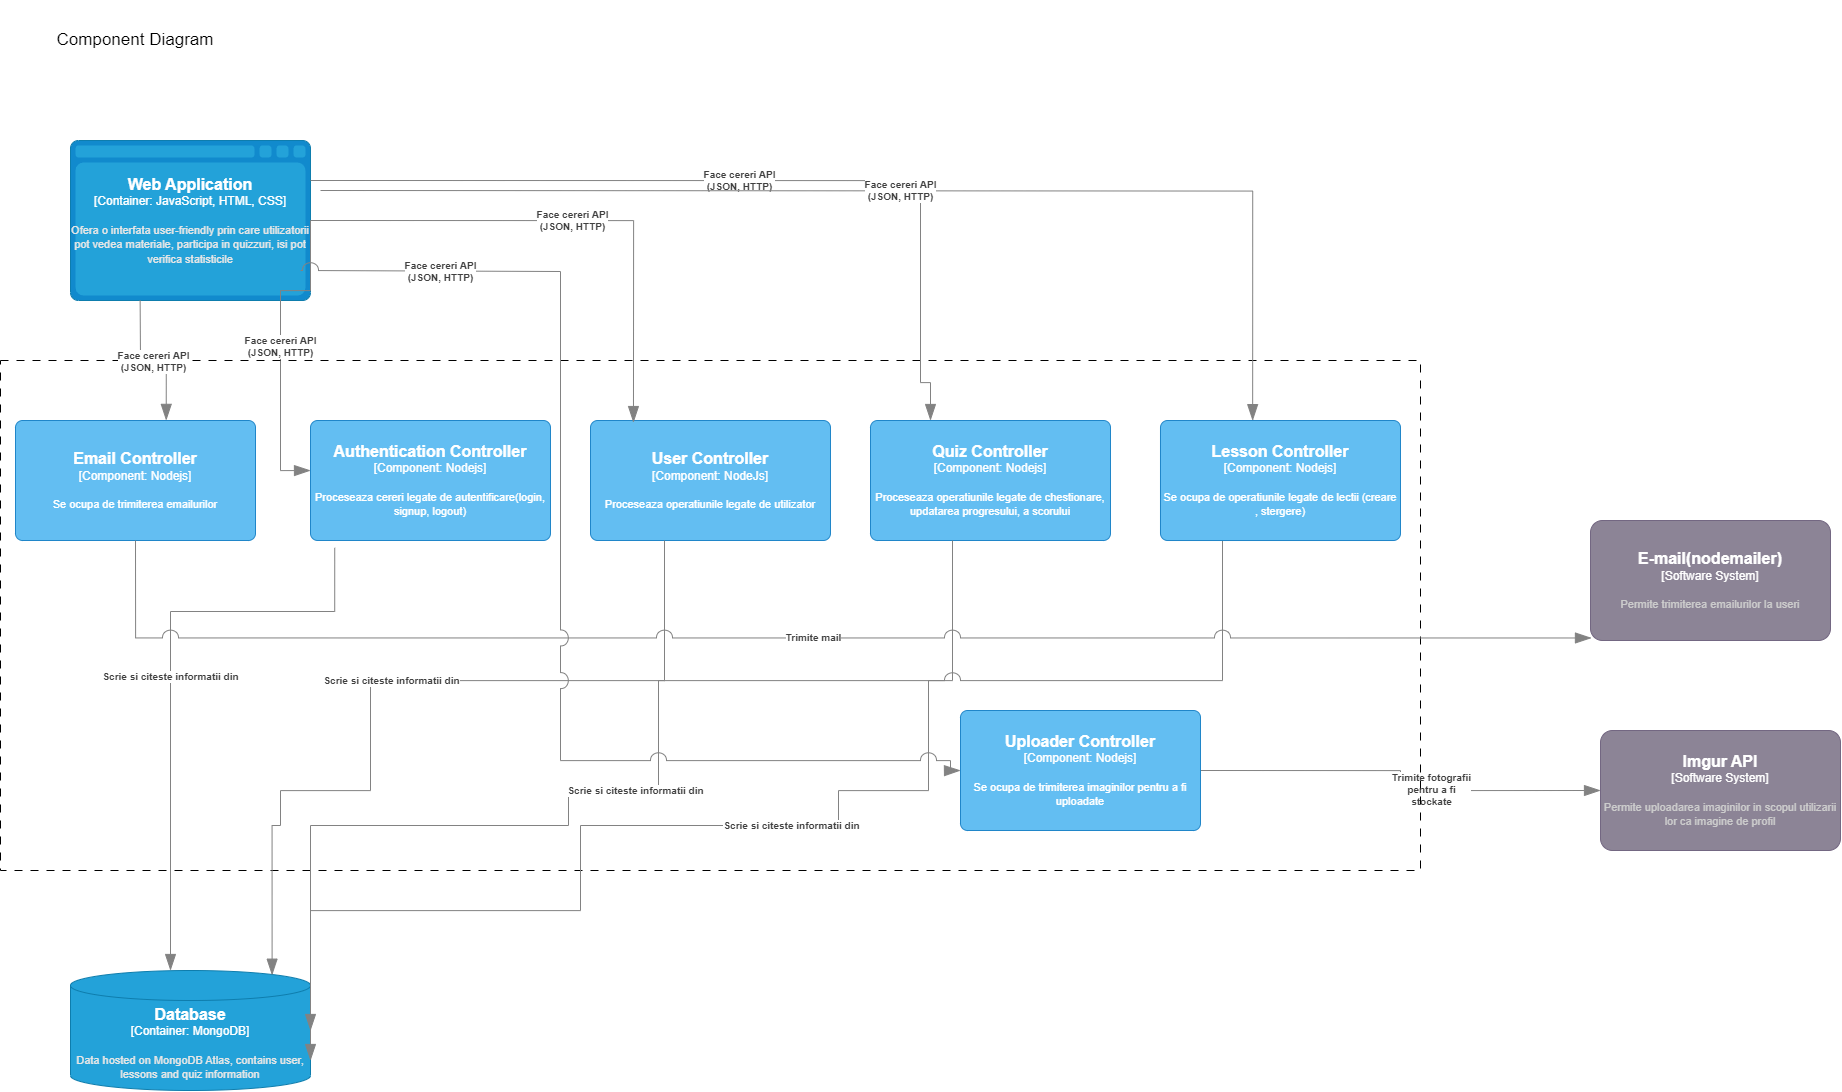

The diagram above was exported from draw.io. Its source (the exported page's mxGraphModel, read from the mxfile embedded in the PNG):
<mxGraphModel dx="3336" dy="1769" grid="1" gridSize="10" guides="1" tooltips="1" connect="1" arrows="1" fold="1" page="1" pageScale="1" pageWidth="850" pageHeight="1100" math="0" shadow="0">
  <root>
    <mxCell id="0" />
    <mxCell id="1" parent="0" />
    <mxCell id="l93iREo62v992x5ZNzQd-2" value="Component Diagram" style="text;strokeColor=none;align=center;fillColor=none;html=1;verticalAlign=middle;whiteSpace=wrap;rounded=0;fontSize=17;" vertex="1" parent="1">
      <mxGeometry x="180" y="30" width="190" height="80" as="geometry" />
    </mxCell>
    <object placeholders="1" c4Name="Imgur API" c4Type="Software System" c4Description="Permite uploadarea imaginilor in scopul utilizarii lor ca imagine de profil" label="&lt;font style=&quot;font-size: 16px&quot;&gt;&lt;b&gt;%c4Name%&lt;/b&gt;&lt;/font&gt;&lt;div&gt;[%c4Type%]&lt;/div&gt;&lt;br&gt;&lt;div&gt;&lt;font style=&quot;font-size: 11px&quot;&gt;&lt;font color=&quot;#cccccc&quot;&gt;%c4Description%&lt;/font&gt;&lt;/div&gt;" id="l93iREo62v992x5ZNzQd-9">
      <mxCell style="rounded=1;whiteSpace=wrap;html=1;labelBackgroundColor=none;fillColor=#8C8496;fontColor=#ffffff;align=center;arcSize=10;strokeColor=#736782;metaEdit=1;resizable=0;points=[[0.25,0,0],[0.5,0,0],[0.75,0,0],[1,0.25,0],[1,0.5,0],[1,0.75,0],[0.75,1,0],[0.5,1,0],[0.25,1,0],[0,0.75,0],[0,0.5,0],[0,0.25,0]];" vertex="1" parent="1">
        <mxGeometry x="1740" y="760" width="240" height="120" as="geometry" />
      </mxCell>
    </object>
    <object placeholders="1" c4Name="E-mail(nodemailer)" c4Type="Software System" c4Description="Permite trimiterea emailurilor la useri" label="&lt;font style=&quot;font-size: 16px&quot;&gt;&lt;b&gt;%c4Name%&lt;/b&gt;&lt;/font&gt;&lt;div&gt;[%c4Type%]&lt;/div&gt;&lt;br&gt;&lt;div&gt;&lt;font style=&quot;font-size: 11px&quot;&gt;&lt;font color=&quot;#cccccc&quot;&gt;%c4Description%&lt;/font&gt;&lt;/div&gt;" id="l93iREo62v992x5ZNzQd-14">
      <mxCell style="rounded=1;whiteSpace=wrap;html=1;labelBackgroundColor=none;fillColor=#8C8496;fontColor=#ffffff;align=center;arcSize=10;strokeColor=#736782;metaEdit=1;resizable=0;points=[[0.25,0,0],[0.5,0,0],[0.75,0,0],[1,0.25,0],[1,0.5,0],[1,0.75,0],[0.75,1,0],[0.5,1,0],[0.25,1,0],[0,0.75,0],[0,0.5,0],[0,0.25,0]];" vertex="1" parent="1">
        <mxGeometry x="1730" y="550" width="240" height="120" as="geometry" />
      </mxCell>
    </object>
    <object placeholders="1" c4Type="Relationship" c4Description="Trimite fotografii &#10;pentru a fi &#10;stockate" label="&lt;div style=&quot;text-align: left&quot;&gt;&lt;div style=&quot;text-align: center&quot;&gt;&lt;b&gt;%c4Description%&lt;/b&gt;&lt;/div&gt;" id="l93iREo62v992x5ZNzQd-26">
      <mxCell style="endArrow=blockThin;html=1;fontSize=10;fontColor=#404040;strokeWidth=1;endFill=1;strokeColor=#828282;elbow=vertical;metaEdit=1;endSize=14;startSize=14;jumpStyle=arc;jumpSize=16;rounded=0;edgeStyle=orthogonalEdgeStyle;exitX=1;exitY=0.5;exitDx=0;exitDy=0;exitPerimeter=0;entryX=0;entryY=0.5;entryDx=0;entryDy=0;entryPerimeter=0;" edge="1" parent="1" source="l93iREo62v992x5ZNzQd-63" target="l93iREo62v992x5ZNzQd-9">
        <mxGeometry x="0.1998" y="1" width="240" relative="1" as="geometry">
          <mxPoint x="1539.5" y="870" as="sourcePoint" />
          <mxPoint x="1730" y="870" as="targetPoint" />
          <mxPoint as="offset" />
        </mxGeometry>
      </mxCell>
    </object>
    <object placeholders="1" c4Type="Web Application" c4Container="Container" c4Technology="JavaScript, HTML, CSS" c4Description="Ofera o interfata user-friendly prin care utilizatorii pot vedea materiale, participa in quizzuri, isi pot verifica statisticile" label="&lt;font style=&quot;font-size: 16px&quot;&gt;&lt;b&gt;%c4Type%&lt;/b&gt;&lt;/font&gt;&lt;div&gt;[%c4Container%:&amp;nbsp;%c4Technology%]&lt;/div&gt;&lt;br&gt;&lt;div&gt;&lt;font style=&quot;font-size: 11px&quot;&gt;&lt;font color=&quot;#E6E6E6&quot;&gt;%c4Description%&lt;/font&gt;&lt;/div&gt;" id="l93iREo62v992x5ZNzQd-35">
      <mxCell style="shape=mxgraph.c4.webBrowserContainer2;whiteSpace=wrap;html=1;boundedLbl=1;rounded=0;labelBackgroundColor=none;strokeColor=#118ACD;fillColor=#23A2D9;strokeColor=#118ACD;strokeColor2=#0E7DAD;fontSize=12;fontColor=#ffffff;align=center;metaEdit=1;points=[[0.5,0,0],[1,0.25,0],[1,0.5,0],[1,0.75,0],[0.5,1,0],[0,0.75,0],[0,0.5,0],[0,0.25,0]];resizable=0;" vertex="1" parent="1">
        <mxGeometry x="210" y="170" width="240" height="160" as="geometry" />
      </mxCell>
    </object>
    <object placeholders="1" c4Type="Database " c4Container="Container" c4Technology="MongoDB" c4Description="Data hosted on MongoDB Atlas, contains user, lessons and quiz information" label="&lt;font style=&quot;font-size: 16px&quot;&gt;&lt;b&gt;%c4Type%&lt;/b&gt;&lt;/font&gt;&lt;div&gt;[%c4Container%:&amp;nbsp;%c4Technology%]&lt;/div&gt;&lt;br&gt;&lt;div&gt;&lt;font style=&quot;font-size: 11px&quot;&gt;&lt;font color=&quot;#E6E6E6&quot;&gt;%c4Description%&lt;/font&gt;&lt;/div&gt;" id="l93iREo62v992x5ZNzQd-37">
      <mxCell style="shape=cylinder3;size=15;whiteSpace=wrap;html=1;boundedLbl=1;rounded=0;labelBackgroundColor=none;fillColor=#23A2D9;fontSize=12;fontColor=#ffffff;align=center;strokeColor=#0E7DAD;metaEdit=1;points=[[0.5,0,0],[1,0.25,0],[1,0.5,0],[1,0.75,0],[0.5,1,0],[0,0.75,0],[0,0.5,0],[0,0.25,0]];resizable=0;" vertex="1" parent="1">
        <mxGeometry x="210" y="1000" width="240" height="120" as="geometry" />
      </mxCell>
    </object>
    <object placeholders="1" c4Type="Relationship" c4Description="Face cereri API&#10; (JSON, HTTP)" label="&lt;div style=&quot;text-align: left&quot;&gt;&lt;div style=&quot;text-align: center&quot;&gt;&lt;b&gt;%c4Description%&lt;/b&gt;&lt;/div&gt;" id="l93iREo62v992x5ZNzQd-40">
      <mxCell style="endArrow=blockThin;html=1;fontSize=10;fontColor=#404040;strokeWidth=1;endFill=1;strokeColor=#828282;elbow=vertical;metaEdit=1;endSize=14;startSize=14;jumpStyle=arc;jumpSize=16;rounded=0;edgeStyle=orthogonalEdgeStyle;exitX=1;exitY=0.5;exitDx=0;exitDy=0;exitPerimeter=0;entryX=0;entryY=0.417;entryDx=0;entryDy=0;entryPerimeter=0;" edge="1" parent="1" source="l93iREo62v992x5ZNzQd-35" target="l93iREo62v992x5ZNzQd-47">
        <mxGeometry width="240" relative="1" as="geometry">
          <mxPoint x="380" y="360" as="sourcePoint" />
          <mxPoint x="470" y="500" as="targetPoint" />
          <Array as="points">
            <mxPoint x="450" y="320" />
            <mxPoint x="420" y="320" />
            <mxPoint x="420" y="500" />
          </Array>
        </mxGeometry>
      </mxCell>
    </object>
    <object placeholders="1" c4Type="Relationship" c4Description="Scrie si citeste informatii din " label="&lt;div style=&quot;text-align: left&quot;&gt;&lt;div style=&quot;text-align: center&quot;&gt;&lt;b&gt;%c4Description%&lt;/b&gt;&lt;/div&gt;" id="l93iREo62v992x5ZNzQd-41">
      <mxCell style="endArrow=blockThin;html=1;fontSize=10;fontColor=#404040;strokeWidth=1;endFill=1;strokeColor=#828282;elbow=vertical;metaEdit=1;endSize=14;startSize=14;jumpStyle=arc;jumpSize=16;rounded=0;edgeStyle=orthogonalEdgeStyle;exitX=0.101;exitY=1.061;exitDx=0;exitDy=0;exitPerimeter=0;" edge="1" parent="1" source="l93iREo62v992x5ZNzQd-47" target="l93iREo62v992x5ZNzQd-37">
        <mxGeometry width="240" relative="1" as="geometry">
          <mxPoint x="530" y="640" as="sourcePoint" />
          <mxPoint x="360" y="770" as="targetPoint" />
          <Array as="points">
            <mxPoint x="474" y="641" />
            <mxPoint x="310" y="641" />
          </Array>
        </mxGeometry>
      </mxCell>
    </object>
    <mxCell id="l93iREo62v992x5ZNzQd-43" value="" style="rounded=0;whiteSpace=wrap;html=1;fillColor=none;dashed=1;dashPattern=8 8;" vertex="1" parent="1">
      <mxGeometry x="140" y="390" width="1420" height="510" as="geometry" />
    </mxCell>
    <object placeholders="1" c4Name="User Controller" c4Type="Component" c4Technology="NodeJs" c4Description="Proceseaza operatiunile legate de utilizator" label="&lt;font style=&quot;font-size: 16px&quot;&gt;&lt;b&gt;%c4Name%&lt;/b&gt;&lt;/font&gt;&lt;div&gt;[%c4Type%: %c4Technology%]&lt;/div&gt;&lt;br&gt;&lt;div&gt;&lt;font style=&quot;font-size: 11px&quot;&gt;%c4Description%&lt;/font&gt;&lt;/div&gt;" id="l93iREo62v992x5ZNzQd-46">
      <mxCell style="rounded=1;whiteSpace=wrap;html=1;labelBackgroundColor=none;fillColor=#63BEF2;fontColor=#ffffff;align=center;arcSize=6;strokeColor=#2086C9;metaEdit=1;resizable=0;points=[[0.25,0,0],[0.5,0,0],[0.75,0,0],[1,0.25,0],[1,0.5,0],[1,0.75,0],[0.75,1,0],[0.5,1,0],[0.25,1,0],[0,0.75,0],[0,0.5,0],[0,0.25,0]];" vertex="1" parent="1">
        <mxGeometry x="730" y="450" width="240" height="120" as="geometry" />
      </mxCell>
    </object>
    <object placeholders="1" c4Name="Authentication Controller" c4Type="Component" c4Technology="Nodejs" c4Description="Proceseaza cereri legate de autentificare(login, signup, logout)" label="&lt;font style=&quot;font-size: 16px&quot;&gt;&lt;b&gt;%c4Name%&lt;/b&gt;&lt;/font&gt;&lt;div&gt;[%c4Type%: %c4Technology%]&lt;/div&gt;&lt;br&gt;&lt;div&gt;&lt;font style=&quot;font-size: 11px&quot;&gt;%c4Description%&lt;/font&gt;&lt;/div&gt;" id="l93iREo62v992x5ZNzQd-47">
      <mxCell style="rounded=1;whiteSpace=wrap;html=1;labelBackgroundColor=none;fillColor=#63BEF2;fontColor=#ffffff;align=center;arcSize=6;strokeColor=#2086C9;metaEdit=1;resizable=0;points=[[0.25,0,0],[0.5,0,0],[0.75,0,0],[1,0.25,0],[1,0.5,0],[1,0.75,0],[0.75,1,0],[0.5,1,0],[0.25,1,0],[0,0.75,0],[0,0.5,0],[0,0.25,0]];" vertex="1" parent="1">
        <mxGeometry x="450" y="450" width="240" height="120" as="geometry" />
      </mxCell>
    </object>
    <object placeholders="1" c4Type="Relationship" c4Description="Scrie si citeste informatii din " label="&lt;div style=&quot;text-align: left&quot;&gt;&lt;div style=&quot;text-align: center&quot;&gt;&lt;b&gt;%c4Description%&lt;/b&gt;&lt;/div&gt;" id="l93iREo62v992x5ZNzQd-49">
      <mxCell style="endArrow=blockThin;html=1;fontSize=10;fontColor=#404040;strokeWidth=1;endFill=1;strokeColor=#828282;elbow=vertical;metaEdit=1;endSize=14;startSize=14;jumpStyle=arc;jumpSize=16;rounded=0;edgeStyle=orthogonalEdgeStyle;exitX=0.101;exitY=1.061;exitDx=0;exitDy=0;exitPerimeter=0;entryX=0.84;entryY=0.039;entryDx=0;entryDy=0;entryPerimeter=0;" edge="1" parent="1" target="l93iREo62v992x5ZNzQd-37">
        <mxGeometry width="240" relative="1" as="geometry">
          <mxPoint x="804" y="570" as="sourcePoint" />
          <mxPoint x="420" y="843" as="targetPoint" />
          <Array as="points">
            <mxPoint x="804" y="710" />
            <mxPoint x="510" y="710" />
            <mxPoint x="510" y="820" />
            <mxPoint x="420" y="820" />
            <mxPoint x="420" y="855" />
          </Array>
        </mxGeometry>
      </mxCell>
    </object>
    <object placeholders="1" c4Type="Relationship" c4Description="Face cereri API&#10; (JSON, HTTP)" label="&lt;div style=&quot;text-align: left&quot;&gt;&lt;div style=&quot;text-align: center&quot;&gt;&lt;b&gt;%c4Description%&lt;/b&gt;&lt;/div&gt;" id="l93iREo62v992x5ZNzQd-50">
      <mxCell style="endArrow=blockThin;html=1;fontSize=10;fontColor=#404040;strokeWidth=1;endFill=1;strokeColor=#828282;elbow=vertical;metaEdit=1;endSize=14;startSize=14;jumpStyle=arc;jumpSize=16;rounded=0;edgeStyle=orthogonalEdgeStyle;exitX=1;exitY=0.5;exitDx=0;exitDy=0;exitPerimeter=0;entryX=0.179;entryY=0.017;entryDx=0;entryDy=0;entryPerimeter=0;" edge="1" parent="1" source="l93iREo62v992x5ZNzQd-35" target="l93iREo62v992x5ZNzQd-46">
        <mxGeometry width="240" relative="1" as="geometry">
          <mxPoint x="460" y="260" as="sourcePoint" />
          <mxPoint x="460" y="510" as="targetPoint" />
        </mxGeometry>
      </mxCell>
    </object>
    <object placeholders="1" c4Name="Quiz Controller" c4Type="Component" c4Technology="Nodejs" c4Description="Proceseaza operatiunile legate de chestionare, updatarea progresului, a scorului" label="&lt;font style=&quot;font-size: 16px&quot;&gt;&lt;b&gt;%c4Name%&lt;/b&gt;&lt;/font&gt;&lt;div&gt;[%c4Type%: %c4Technology%]&lt;/div&gt;&lt;br&gt;&lt;div&gt;&lt;font style=&quot;font-size: 11px&quot;&gt;%c4Description%&lt;/font&gt;&lt;/div&gt;" id="l93iREo62v992x5ZNzQd-51">
      <mxCell style="rounded=1;whiteSpace=wrap;html=1;labelBackgroundColor=none;fillColor=#63BEF2;fontColor=#ffffff;align=center;arcSize=6;strokeColor=#2086C9;metaEdit=1;resizable=0;points=[[0.25,0,0],[0.5,0,0],[0.75,0,0],[1,0.25,0],[1,0.5,0],[1,0.75,0],[0.75,1,0],[0.5,1,0],[0.25,1,0],[0,0.75,0],[0,0.5,0],[0,0.25,0]];" vertex="1" parent="1">
        <mxGeometry x="1010" y="450" width="240" height="120" as="geometry" />
      </mxCell>
    </object>
    <object placeholders="1" c4Type="Relationship" c4Description="Scrie si citeste informatii din " label="&lt;div style=&quot;text-align: left&quot;&gt;&lt;div style=&quot;text-align: center&quot;&gt;&lt;b&gt;%c4Description%&lt;/b&gt;&lt;/div&gt;" id="l93iREo62v992x5ZNzQd-52">
      <mxCell style="endArrow=blockThin;html=1;fontSize=10;fontColor=#404040;strokeWidth=1;endFill=1;strokeColor=#828282;elbow=vertical;metaEdit=1;endSize=14;startSize=14;jumpStyle=arc;jumpSize=16;rounded=0;edgeStyle=orthogonalEdgeStyle;exitX=0.101;exitY=1.061;exitDx=0;exitDy=0;exitPerimeter=0;entryX=1;entryY=0.5;entryDx=0;entryDy=0;entryPerimeter=0;" edge="1" parent="1" target="l93iREo62v992x5ZNzQd-37">
        <mxGeometry width="240" relative="1" as="geometry">
          <mxPoint x="1092" y="570" as="sourcePoint" />
          <mxPoint x="700" y="855" as="targetPoint" />
          <Array as="points">
            <mxPoint x="1092" y="710" />
            <mxPoint x="798" y="710" />
            <mxPoint x="798" y="820" />
            <mxPoint x="708" y="820" />
            <mxPoint x="708" y="855" />
            <mxPoint x="450" y="855" />
          </Array>
        </mxGeometry>
      </mxCell>
    </object>
    <object placeholders="1" c4Type="Relationship" c4Description="Face cereri API&#10; (JSON, HTTP)" label="&lt;div style=&quot;text-align: left&quot;&gt;&lt;div style=&quot;text-align: center&quot;&gt;&lt;b&gt;%c4Description%&lt;/b&gt;&lt;/div&gt;" id="l93iREo62v992x5ZNzQd-53">
      <mxCell style="endArrow=blockThin;html=1;fontSize=10;fontColor=#404040;strokeWidth=1;endFill=1;strokeColor=#828282;elbow=vertical;metaEdit=1;endSize=14;startSize=14;jumpStyle=arc;jumpSize=16;rounded=0;edgeStyle=orthogonalEdgeStyle;exitX=1;exitY=0.5;exitDx=0;exitDy=0;exitPerimeter=0;entryX=0.25;entryY=0;entryDx=0;entryDy=0;entryPerimeter=0;" edge="1" parent="1" target="l93iREo62v992x5ZNzQd-51">
        <mxGeometry width="240" relative="1" as="geometry">
          <mxPoint x="450" y="210" as="sourcePoint" />
          <mxPoint x="773" y="412" as="targetPoint" />
          <Array as="points">
            <mxPoint x="1060" y="210" />
            <mxPoint x="1060" y="412" />
            <mxPoint x="1070" y="412" />
          </Array>
        </mxGeometry>
      </mxCell>
    </object>
    <object placeholders="1" c4Type="Relationship" c4Description="Face cereri API&#10; (JSON, HTTP)" label="&lt;div style=&quot;text-align: left&quot;&gt;&lt;div style=&quot;text-align: center&quot;&gt;&lt;b&gt;%c4Description%&lt;/b&gt;&lt;/div&gt;" id="l93iREo62v992x5ZNzQd-55">
      <mxCell style="endArrow=blockThin;html=1;fontSize=10;fontColor=#404040;strokeWidth=1;endFill=1;strokeColor=#828282;elbow=vertical;metaEdit=1;endSize=14;startSize=14;jumpStyle=arc;jumpSize=16;rounded=0;edgeStyle=orthogonalEdgeStyle;exitX=1;exitY=0.5;exitDx=0;exitDy=0;exitPerimeter=0;entryX=0.384;entryY=0.001;entryDx=0;entryDy=0;entryPerimeter=0;" edge="1" parent="1" target="l93iREo62v992x5ZNzQd-57">
        <mxGeometry width="240" relative="1" as="geometry">
          <mxPoint x="460" y="220" as="sourcePoint" />
          <mxPoint x="1410" y="450" as="targetPoint" />
        </mxGeometry>
      </mxCell>
    </object>
    <object placeholders="1" c4Type="Relationship" c4Description="Scrie si citeste informatii din " label="&lt;div style=&quot;text-align: left&quot;&gt;&lt;div style=&quot;text-align: center&quot;&gt;&lt;b&gt;%c4Description%&lt;/b&gt;&lt;/div&gt;" id="l93iREo62v992x5ZNzQd-56">
      <mxCell style="endArrow=blockThin;html=1;fontSize=10;fontColor=#404040;strokeWidth=1;endFill=1;strokeColor=#828282;elbow=vertical;metaEdit=1;endSize=14;startSize=14;jumpStyle=arc;jumpSize=16;rounded=0;edgeStyle=orthogonalEdgeStyle;exitX=0.101;exitY=1.061;exitDx=0;exitDy=0;exitPerimeter=0;entryX=1;entryY=0.75;entryDx=0;entryDy=0;entryPerimeter=0;" edge="1" parent="1" target="l93iREo62v992x5ZNzQd-37">
        <mxGeometry width="240" relative="1" as="geometry">
          <mxPoint x="1362" y="570" as="sourcePoint" />
          <mxPoint x="720" y="910" as="targetPoint" />
          <Array as="points">
            <mxPoint x="1362" y="710" />
            <mxPoint x="1068" y="710" />
            <mxPoint x="1068" y="820" />
            <mxPoint x="978" y="820" />
            <mxPoint x="978" y="855" />
            <mxPoint x="720" y="855" />
            <mxPoint x="720" y="940" />
          </Array>
        </mxGeometry>
      </mxCell>
    </object>
    <object placeholders="1" c4Name="Lesson Controller" c4Type="Component" c4Technology="Nodejs" c4Description="Se ocupa de operatiunile legate de lectii (creare , stergere)" label="&lt;font style=&quot;font-size: 16px&quot;&gt;&lt;b&gt;%c4Name%&lt;/b&gt;&lt;/font&gt;&lt;div&gt;[%c4Type%: %c4Technology%]&lt;/div&gt;&lt;br&gt;&lt;div&gt;&lt;font style=&quot;font-size: 11px&quot;&gt;%c4Description%&lt;/font&gt;&lt;/div&gt;" id="l93iREo62v992x5ZNzQd-57">
      <mxCell style="rounded=1;whiteSpace=wrap;html=1;labelBackgroundColor=none;fillColor=#63BEF2;fontColor=#ffffff;align=center;arcSize=6;strokeColor=#2086C9;metaEdit=1;resizable=0;points=[[0.25,0,0],[0.5,0,0],[0.75,0,0],[1,0.25,0],[1,0.5,0],[1,0.75,0],[0.75,1,0],[0.5,1,0],[0.25,1,0],[0,0.75,0],[0,0.5,0],[0,0.25,0]];" vertex="1" parent="1">
        <mxGeometry x="1300" y="450" width="240" height="120" as="geometry" />
      </mxCell>
    </object>
    <object placeholders="1" c4Name="Email Controller" c4Type="Component" c4Technology="Nodejs" c4Description="Se ocupa de trimiterea emailurilor" label="&lt;font style=&quot;font-size: 16px&quot;&gt;&lt;b&gt;%c4Name%&lt;/b&gt;&lt;/font&gt;&lt;div&gt;[%c4Type%: %c4Technology%]&lt;/div&gt;&lt;br&gt;&lt;div&gt;&lt;font style=&quot;font-size: 11px&quot;&gt;%c4Description%&lt;/font&gt;&lt;/div&gt;" id="l93iREo62v992x5ZNzQd-58">
      <mxCell style="rounded=1;whiteSpace=wrap;html=1;labelBackgroundColor=none;fillColor=#63BEF2;fontColor=#ffffff;align=center;arcSize=6;strokeColor=#2086C9;metaEdit=1;resizable=0;points=[[0.25,0,0],[0.5,0,0],[0.75,0,0],[1,0.25,0],[1,0.5,0],[1,0.75,0],[0.75,1,0],[0.5,1,0],[0.25,1,0],[0,0.75,0],[0,0.5,0],[0,0.25,0]];" vertex="1" parent="1">
        <mxGeometry x="155" y="450" width="240" height="120" as="geometry" />
      </mxCell>
    </object>
    <object placeholders="1" c4Type="Relationship" c4Description="Face cereri API&#10; (JSON, HTTP)" label="&lt;div style=&quot;text-align: left&quot;&gt;&lt;div style=&quot;text-align: center&quot;&gt;&lt;b&gt;%c4Description%&lt;/b&gt;&lt;/div&gt;" id="l93iREo62v992x5ZNzQd-60">
      <mxCell style="endArrow=blockThin;html=1;fontSize=10;fontColor=#404040;strokeWidth=1;endFill=1;strokeColor=#828282;elbow=vertical;metaEdit=1;endSize=14;startSize=14;jumpStyle=arc;jumpSize=16;rounded=0;edgeStyle=orthogonalEdgeStyle;exitX=1;exitY=0.5;exitDx=0;exitDy=0;exitPerimeter=0;entryX=0.628;entryY=-0.001;entryDx=0;entryDy=0;entryPerimeter=0;" edge="1" parent="1" target="l93iREo62v992x5ZNzQd-58">
        <mxGeometry width="240" relative="1" as="geometry">
          <mxPoint x="279.63" y="330" as="sourcePoint" />
          <mxPoint x="279.63" y="580" as="targetPoint" />
        </mxGeometry>
      </mxCell>
    </object>
    <object placeholders="1" c4Type="Relationship" c4Description="Trimite mail" label="&lt;div style=&quot;text-align: left&quot;&gt;&lt;div style=&quot;text-align: center&quot;&gt;&lt;b&gt;%c4Description%&lt;/b&gt;&lt;/div&gt;" id="l93iREo62v992x5ZNzQd-62">
      <mxCell style="endArrow=blockThin;html=1;fontSize=10;fontColor=#404040;strokeWidth=1;endFill=1;strokeColor=#828282;elbow=vertical;metaEdit=1;endSize=14;startSize=14;jumpStyle=arc;jumpSize=16;rounded=0;edgeStyle=orthogonalEdgeStyle;exitX=0.5;exitY=1;exitDx=0;exitDy=0;exitPerimeter=0;entryX=0.004;entryY=0.979;entryDx=0;entryDy=0;entryPerimeter=0;" edge="1" parent="1" source="l93iREo62v992x5ZNzQd-58" target="l93iREo62v992x5ZNzQd-14">
        <mxGeometry width="240" relative="1" as="geometry">
          <mxPoint x="270" y="620" as="sourcePoint" />
          <mxPoint x="1550" y="570" as="targetPoint" />
        </mxGeometry>
      </mxCell>
    </object>
    <object placeholders="1" c4Name="Uploader Controller" c4Type="Component" c4Technology="Nodejs" c4Description="Se ocupa de trimiterea imaginilor pentru a fi uploadate" label="&lt;font style=&quot;font-size: 16px&quot;&gt;&lt;b&gt;%c4Name%&lt;/b&gt;&lt;/font&gt;&lt;div&gt;[%c4Type%: %c4Technology%]&lt;/div&gt;&lt;br&gt;&lt;div&gt;&lt;font style=&quot;font-size: 11px&quot;&gt;%c4Description%&lt;/font&gt;&lt;/div&gt;" id="l93iREo62v992x5ZNzQd-63">
      <mxCell style="rounded=1;whiteSpace=wrap;html=1;labelBackgroundColor=none;fillColor=#63BEF2;fontColor=#ffffff;align=center;arcSize=6;strokeColor=#2086C9;metaEdit=1;resizable=0;points=[[0.25,0,0],[0.5,0,0],[0.75,0,0],[1,0.25,0],[1,0.5,0],[1,0.75,0],[0.75,1,0],[0.5,1,0],[0.25,1,0],[0,0.75,0],[0,0.5,0],[0,0.25,0]];" vertex="1" parent="1">
        <mxGeometry x="1100" y="740" width="240" height="120" as="geometry" />
      </mxCell>
    </object>
    <object placeholders="1" c4Type="Relationship" c4Description="Face cereri API&#10; (JSON, HTTP)" label="&lt;div style=&quot;text-align: left&quot;&gt;&lt;div style=&quot;text-align: center&quot;&gt;&lt;b&gt;%c4Description%&lt;/b&gt;&lt;/div&gt;" id="l93iREo62v992x5ZNzQd-64">
      <mxCell style="endArrow=blockThin;html=1;fontSize=10;fontColor=#404040;strokeWidth=1;endFill=1;strokeColor=#828282;elbow=vertical;metaEdit=1;endSize=14;startSize=14;jumpStyle=arc;jumpSize=16;rounded=0;edgeStyle=orthogonalEdgeStyle;exitX=1;exitY=0.5;exitDx=0;exitDy=0;exitPerimeter=0;entryX=0;entryY=0.5;entryDx=0;entryDy=0;entryPerimeter=0;" edge="1" parent="1" target="l93iREo62v992x5ZNzQd-63">
        <mxGeometry x="-0.7598" width="240" relative="1" as="geometry">
          <mxPoint x="440" y="300" as="sourcePoint" />
          <mxPoint x="710" y="870" as="targetPoint" />
          <Array as="points">
            <mxPoint x="700" y="301" />
            <mxPoint x="700" y="790" />
            <mxPoint x="1090" y="790" />
            <mxPoint x="1090" y="800" />
          </Array>
          <mxPoint as="offset" />
        </mxGeometry>
      </mxCell>
    </object>
  </root>
</mxGraphModel>